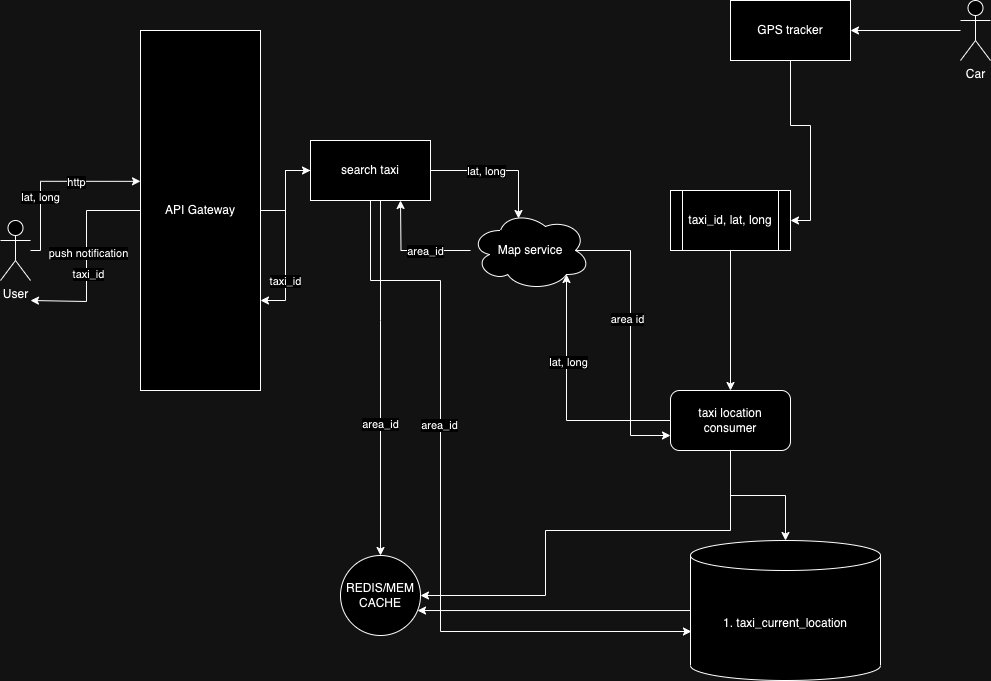

The diagram above was exported from draw.io. Its source (the exported page's mxGraphModel, read from the mxfile embedded in the PNG):
<mxGraphModel dx="2156" dy="801" grid="1" gridSize="10" guides="1" tooltips="1" connect="1" arrows="1" fold="1" page="1" pageScale="1" pageWidth="850" pageHeight="1100" math="0" shadow="0">
  <root>
    <mxCell id="0" />
    <mxCell id="1" parent="0" />
    <mxCell id="zIpE8Q2G7D0OmCyeOAs_-7" style="edgeStyle=orthogonalEdgeStyle;rounded=0;orthogonalLoop=1;jettySize=auto;html=1;entryX=0.5;entryY=0;entryDx=0;entryDy=0;" edge="1" parent="1" source="zIpE8Q2G7D0OmCyeOAs_-1" target="zIpE8Q2G7D0OmCyeOAs_-6">
      <mxGeometry relative="1" as="geometry" />
    </mxCell>
    <mxCell id="zIpE8Q2G7D0OmCyeOAs_-1" value="taxi_id, lat, long" style="shape=process;whiteSpace=wrap;html=1;backgroundOutline=1;" vertex="1" parent="1">
      <mxGeometry x="450" y="240" width="120" height="60" as="geometry" />
    </mxCell>
    <mxCell id="zIpE8Q2G7D0OmCyeOAs_-4" style="edgeStyle=orthogonalEdgeStyle;rounded=0;orthogonalLoop=1;jettySize=auto;html=1;entryX=1;entryY=0.5;entryDx=0;entryDy=0;" edge="1" parent="1" source="zIpE8Q2G7D0OmCyeOAs_-2" target="zIpE8Q2G7D0OmCyeOAs_-3">
      <mxGeometry relative="1" as="geometry" />
    </mxCell>
    <mxCell id="zIpE8Q2G7D0OmCyeOAs_-2" value="Car" style="shape=umlActor;verticalLabelPosition=bottom;verticalAlign=top;html=1;outlineConnect=0;" vertex="1" parent="1">
      <mxGeometry x="740" y="50" width="30" height="60" as="geometry" />
    </mxCell>
    <mxCell id="zIpE8Q2G7D0OmCyeOAs_-5" style="edgeStyle=orthogonalEdgeStyle;rounded=0;orthogonalLoop=1;jettySize=auto;html=1;entryX=1;entryY=0.5;entryDx=0;entryDy=0;" edge="1" parent="1" source="zIpE8Q2G7D0OmCyeOAs_-3" target="zIpE8Q2G7D0OmCyeOAs_-1">
      <mxGeometry relative="1" as="geometry" />
    </mxCell>
    <mxCell id="zIpE8Q2G7D0OmCyeOAs_-3" value="GPS tracker" style="rounded=0;whiteSpace=wrap;html=1;" vertex="1" parent="1">
      <mxGeometry x="510" y="50" width="120" height="60" as="geometry" />
    </mxCell>
    <mxCell id="zIpE8Q2G7D0OmCyeOAs_-14" style="edgeStyle=orthogonalEdgeStyle;rounded=0;orthogonalLoop=1;jettySize=auto;html=1;" edge="1" parent="1" source="zIpE8Q2G7D0OmCyeOAs_-6" target="zIpE8Q2G7D0OmCyeOAs_-13">
      <mxGeometry relative="1" as="geometry" />
    </mxCell>
    <mxCell id="zIpE8Q2G7D0OmCyeOAs_-47" style="edgeStyle=orthogonalEdgeStyle;rounded=0;orthogonalLoop=1;jettySize=auto;html=1;entryX=1;entryY=0.5;entryDx=0;entryDy=0;" edge="1" parent="1" source="zIpE8Q2G7D0OmCyeOAs_-6" target="zIpE8Q2G7D0OmCyeOAs_-33">
      <mxGeometry relative="1" as="geometry">
        <Array as="points">
          <mxPoint x="510" y="580" />
          <mxPoint x="325" y="580" />
          <mxPoint x="325" y="645" />
        </Array>
      </mxGeometry>
    </mxCell>
    <mxCell id="zIpE8Q2G7D0OmCyeOAs_-6" value="taxi location consumer" style="rounded=1;whiteSpace=wrap;html=1;" vertex="1" parent="1">
      <mxGeometry x="450" y="440" width="120" height="60" as="geometry" />
    </mxCell>
    <mxCell id="zIpE8Q2G7D0OmCyeOAs_-11" style="edgeStyle=orthogonalEdgeStyle;rounded=0;orthogonalLoop=1;jettySize=auto;html=1;entryX=0;entryY=0.75;entryDx=0;entryDy=0;exitX=0.875;exitY=0.5;exitDx=0;exitDy=0;exitPerimeter=0;" edge="1" parent="1" source="zIpE8Q2G7D0OmCyeOAs_-8" target="zIpE8Q2G7D0OmCyeOAs_-6">
      <mxGeometry relative="1" as="geometry" />
    </mxCell>
    <mxCell id="zIpE8Q2G7D0OmCyeOAs_-12" value="area id" style="edgeLabel;html=1;align=center;verticalAlign=middle;resizable=0;points=[];" vertex="1" connectable="0" parent="zIpE8Q2G7D0OmCyeOAs_-11">
      <mxGeometry x="-0.1245" y="-4" relative="1" as="geometry">
        <mxPoint as="offset" />
      </mxGeometry>
    </mxCell>
    <mxCell id="zIpE8Q2G7D0OmCyeOAs_-29" style="edgeStyle=orthogonalEdgeStyle;rounded=0;orthogonalLoop=1;jettySize=auto;html=1;" edge="1" parent="1" source="zIpE8Q2G7D0OmCyeOAs_-8">
      <mxGeometry relative="1" as="geometry">
        <mxPoint x="180" y="250" as="targetPoint" />
      </mxGeometry>
    </mxCell>
    <mxCell id="zIpE8Q2G7D0OmCyeOAs_-30" value="area_id" style="edgeLabel;html=1;align=center;verticalAlign=middle;resizable=0;points=[];" vertex="1" connectable="0" parent="zIpE8Q2G7D0OmCyeOAs_-29">
      <mxGeometry x="-0.2301" relative="1" as="geometry">
        <mxPoint as="offset" />
      </mxGeometry>
    </mxCell>
    <mxCell id="zIpE8Q2G7D0OmCyeOAs_-8" value="Map service" style="ellipse;shape=cloud;whiteSpace=wrap;html=1;" vertex="1" parent="1">
      <mxGeometry x="250" y="260" width="120" height="80" as="geometry" />
    </mxCell>
    <mxCell id="zIpE8Q2G7D0OmCyeOAs_-9" style="edgeStyle=orthogonalEdgeStyle;rounded=0;orthogonalLoop=1;jettySize=auto;html=1;entryX=0.8;entryY=0.8;entryDx=0;entryDy=0;entryPerimeter=0;" edge="1" parent="1" source="zIpE8Q2G7D0OmCyeOAs_-6" target="zIpE8Q2G7D0OmCyeOAs_-8">
      <mxGeometry relative="1" as="geometry" />
    </mxCell>
    <mxCell id="zIpE8Q2G7D0OmCyeOAs_-10" value="lat, long" style="edgeLabel;html=1;align=center;verticalAlign=middle;resizable=0;points=[];" vertex="1" connectable="0" parent="zIpE8Q2G7D0OmCyeOAs_-9">
      <mxGeometry x="0.304" y="-1" relative="1" as="geometry">
        <mxPoint as="offset" />
      </mxGeometry>
    </mxCell>
    <mxCell id="zIpE8Q2G7D0OmCyeOAs_-13" value="1. taxi_current_location" style="shape=cylinder3;whiteSpace=wrap;html=1;boundedLbl=1;backgroundOutline=1;size=15;" vertex="1" parent="1">
      <mxGeometry x="470" y="590" width="190" height="140" as="geometry" />
    </mxCell>
    <mxCell id="zIpE8Q2G7D0OmCyeOAs_-31" style="edgeStyle=orthogonalEdgeStyle;rounded=0;orthogonalLoop=1;jettySize=auto;html=1;entryX=0;entryY=0.5;entryDx=0;entryDy=0;" edge="1" parent="1" source="zIpE8Q2G7D0OmCyeOAs_-15" target="zIpE8Q2G7D0OmCyeOAs_-26">
      <mxGeometry relative="1" as="geometry" />
    </mxCell>
    <mxCell id="zIpE8Q2G7D0OmCyeOAs_-44" style="edgeStyle=orthogonalEdgeStyle;rounded=0;orthogonalLoop=1;jettySize=auto;html=1;" edge="1" parent="1" source="zIpE8Q2G7D0OmCyeOAs_-15">
      <mxGeometry relative="1" as="geometry">
        <mxPoint x="-190" y="350" as="targetPoint" />
        <Array as="points">
          <mxPoint x="-134" y="260" />
          <mxPoint x="-134" y="351" />
        </Array>
      </mxGeometry>
    </mxCell>
    <mxCell id="zIpE8Q2G7D0OmCyeOAs_-45" value="push notification" style="edgeLabel;html=1;align=center;verticalAlign=middle;resizable=0;points=[];" vertex="1" connectable="0" parent="zIpE8Q2G7D0OmCyeOAs_-44">
      <mxGeometry x="-0.0574" y="1" relative="1" as="geometry">
        <mxPoint y="1" as="offset" />
      </mxGeometry>
    </mxCell>
    <mxCell id="zIpE8Q2G7D0OmCyeOAs_-46" value="taxi_id" style="edgeLabel;html=1;align=center;verticalAlign=middle;resizable=0;points=[];" vertex="1" connectable="0" parent="zIpE8Q2G7D0OmCyeOAs_-44">
      <mxGeometry x="0.1641" y="1" relative="1" as="geometry">
        <mxPoint as="offset" />
      </mxGeometry>
    </mxCell>
    <mxCell id="zIpE8Q2G7D0OmCyeOAs_-15" value="API Gateway" style="rounded=0;whiteSpace=wrap;html=1;" vertex="1" parent="1">
      <mxGeometry x="-80" y="80" width="120" height="360" as="geometry" />
    </mxCell>
    <mxCell id="zIpE8Q2G7D0OmCyeOAs_-17" value="User" style="shape=umlActor;verticalLabelPosition=bottom;verticalAlign=top;html=1;outlineConnect=0;" vertex="1" parent="1">
      <mxGeometry x="-220" y="270" width="30" height="60" as="geometry" />
    </mxCell>
    <mxCell id="zIpE8Q2G7D0OmCyeOAs_-18" style="edgeStyle=orthogonalEdgeStyle;rounded=0;orthogonalLoop=1;jettySize=auto;html=1;entryX=0;entryY=0.419;entryDx=0;entryDy=0;entryPerimeter=0;" edge="1" parent="1" source="zIpE8Q2G7D0OmCyeOAs_-17" target="zIpE8Q2G7D0OmCyeOAs_-15">
      <mxGeometry relative="1" as="geometry">
        <Array as="points">
          <mxPoint x="-180" y="300" />
          <mxPoint x="-180" y="231" />
        </Array>
      </mxGeometry>
    </mxCell>
    <mxCell id="zIpE8Q2G7D0OmCyeOAs_-19" value="lat, long" style="edgeLabel;html=1;align=center;verticalAlign=middle;resizable=0;points=[];" vertex="1" connectable="0" parent="zIpE8Q2G7D0OmCyeOAs_-18">
      <mxGeometry x="-0.2844" y="1" relative="1" as="geometry">
        <mxPoint as="offset" />
      </mxGeometry>
    </mxCell>
    <mxCell id="zIpE8Q2G7D0OmCyeOAs_-41" value="http" style="edgeLabel;html=1;align=center;verticalAlign=middle;resizable=0;points=[];" vertex="1" connectable="0" parent="zIpE8Q2G7D0OmCyeOAs_-18">
      <mxGeometry x="0.2816" y="-1" relative="1" as="geometry">
        <mxPoint as="offset" />
      </mxGeometry>
    </mxCell>
    <mxCell id="zIpE8Q2G7D0OmCyeOAs_-39" style="edgeStyle=orthogonalEdgeStyle;rounded=0;orthogonalLoop=1;jettySize=auto;html=1;entryX=0.5;entryY=0;entryDx=0;entryDy=0;" edge="1" parent="1" source="zIpE8Q2G7D0OmCyeOAs_-26" target="zIpE8Q2G7D0OmCyeOAs_-33">
      <mxGeometry relative="1" as="geometry">
        <Array as="points">
          <mxPoint x="160" y="370" />
          <mxPoint x="160" y="370" />
        </Array>
      </mxGeometry>
    </mxCell>
    <mxCell id="zIpE8Q2G7D0OmCyeOAs_-40" value="area_id" style="edgeLabel;html=1;align=center;verticalAlign=middle;resizable=0;points=[];" vertex="1" connectable="0" parent="zIpE8Q2G7D0OmCyeOAs_-39">
      <mxGeometry x="0.2587" y="-1" relative="1" as="geometry">
        <mxPoint as="offset" />
      </mxGeometry>
    </mxCell>
    <mxCell id="zIpE8Q2G7D0OmCyeOAs_-42" style="edgeStyle=orthogonalEdgeStyle;rounded=0;orthogonalLoop=1;jettySize=auto;html=1;entryX=1;entryY=0.75;entryDx=0;entryDy=0;" edge="1" parent="1" source="zIpE8Q2G7D0OmCyeOAs_-26" target="zIpE8Q2G7D0OmCyeOAs_-15">
      <mxGeometry relative="1" as="geometry" />
    </mxCell>
    <mxCell id="zIpE8Q2G7D0OmCyeOAs_-43" value="taxi_id" style="edgeLabel;html=1;align=center;verticalAlign=middle;resizable=0;points=[];" vertex="1" connectable="0" parent="zIpE8Q2G7D0OmCyeOAs_-42">
      <mxGeometry x="0.5043" y="-1" relative="1" as="geometry">
        <mxPoint as="offset" />
      </mxGeometry>
    </mxCell>
    <mxCell id="zIpE8Q2G7D0OmCyeOAs_-26" value="search taxi" style="rounded=0;whiteSpace=wrap;html=1;" vertex="1" parent="1">
      <mxGeometry x="90" y="190" width="120" height="60" as="geometry" />
    </mxCell>
    <mxCell id="zIpE8Q2G7D0OmCyeOAs_-27" style="edgeStyle=orthogonalEdgeStyle;rounded=0;orthogonalLoop=1;jettySize=auto;html=1;entryX=0.4;entryY=0.1;entryDx=0;entryDy=0;entryPerimeter=0;" edge="1" parent="1" source="zIpE8Q2G7D0OmCyeOAs_-26" target="zIpE8Q2G7D0OmCyeOAs_-8">
      <mxGeometry relative="1" as="geometry" />
    </mxCell>
    <mxCell id="zIpE8Q2G7D0OmCyeOAs_-28" value="lat, long" style="edgeLabel;html=1;align=center;verticalAlign=middle;resizable=0;points=[];" vertex="1" connectable="0" parent="zIpE8Q2G7D0OmCyeOAs_-27">
      <mxGeometry x="-0.1918" relative="1" as="geometry">
        <mxPoint as="offset" />
      </mxGeometry>
    </mxCell>
    <mxCell id="zIpE8Q2G7D0OmCyeOAs_-33" value="REDIS/MEM CACHE" style="ellipse;whiteSpace=wrap;html=1;" vertex="1" parent="1">
      <mxGeometry x="120" y="605" width="80" height="80" as="geometry" />
    </mxCell>
    <mxCell id="zIpE8Q2G7D0OmCyeOAs_-36" style="edgeStyle=orthogonalEdgeStyle;rounded=0;orthogonalLoop=1;jettySize=auto;html=1;entryX=0.963;entryY=0.688;entryDx=0;entryDy=0;entryPerimeter=0;" edge="1" parent="1" source="zIpE8Q2G7D0OmCyeOAs_-13" target="zIpE8Q2G7D0OmCyeOAs_-33">
      <mxGeometry relative="1" as="geometry" />
    </mxCell>
    <mxCell id="zIpE8Q2G7D0OmCyeOAs_-50" style="edgeStyle=orthogonalEdgeStyle;rounded=0;orthogonalLoop=1;jettySize=auto;html=1;entryX=0.005;entryY=0.65;entryDx=0;entryDy=0;entryPerimeter=0;" edge="1" parent="1" source="zIpE8Q2G7D0OmCyeOAs_-26" target="zIpE8Q2G7D0OmCyeOAs_-13">
      <mxGeometry relative="1" as="geometry">
        <Array as="points">
          <mxPoint x="150" y="330" />
          <mxPoint x="220" y="330" />
          <mxPoint x="220" y="681" />
        </Array>
      </mxGeometry>
    </mxCell>
    <mxCell id="zIpE8Q2G7D0OmCyeOAs_-51" value="area_id" style="edgeLabel;html=1;align=center;verticalAlign=middle;resizable=0;points=[];" vertex="1" connectable="0" parent="zIpE8Q2G7D0OmCyeOAs_-50">
      <mxGeometry x="-0.218" y="-2" relative="1" as="geometry">
        <mxPoint as="offset" />
      </mxGeometry>
    </mxCell>
  </root>
</mxGraphModel>